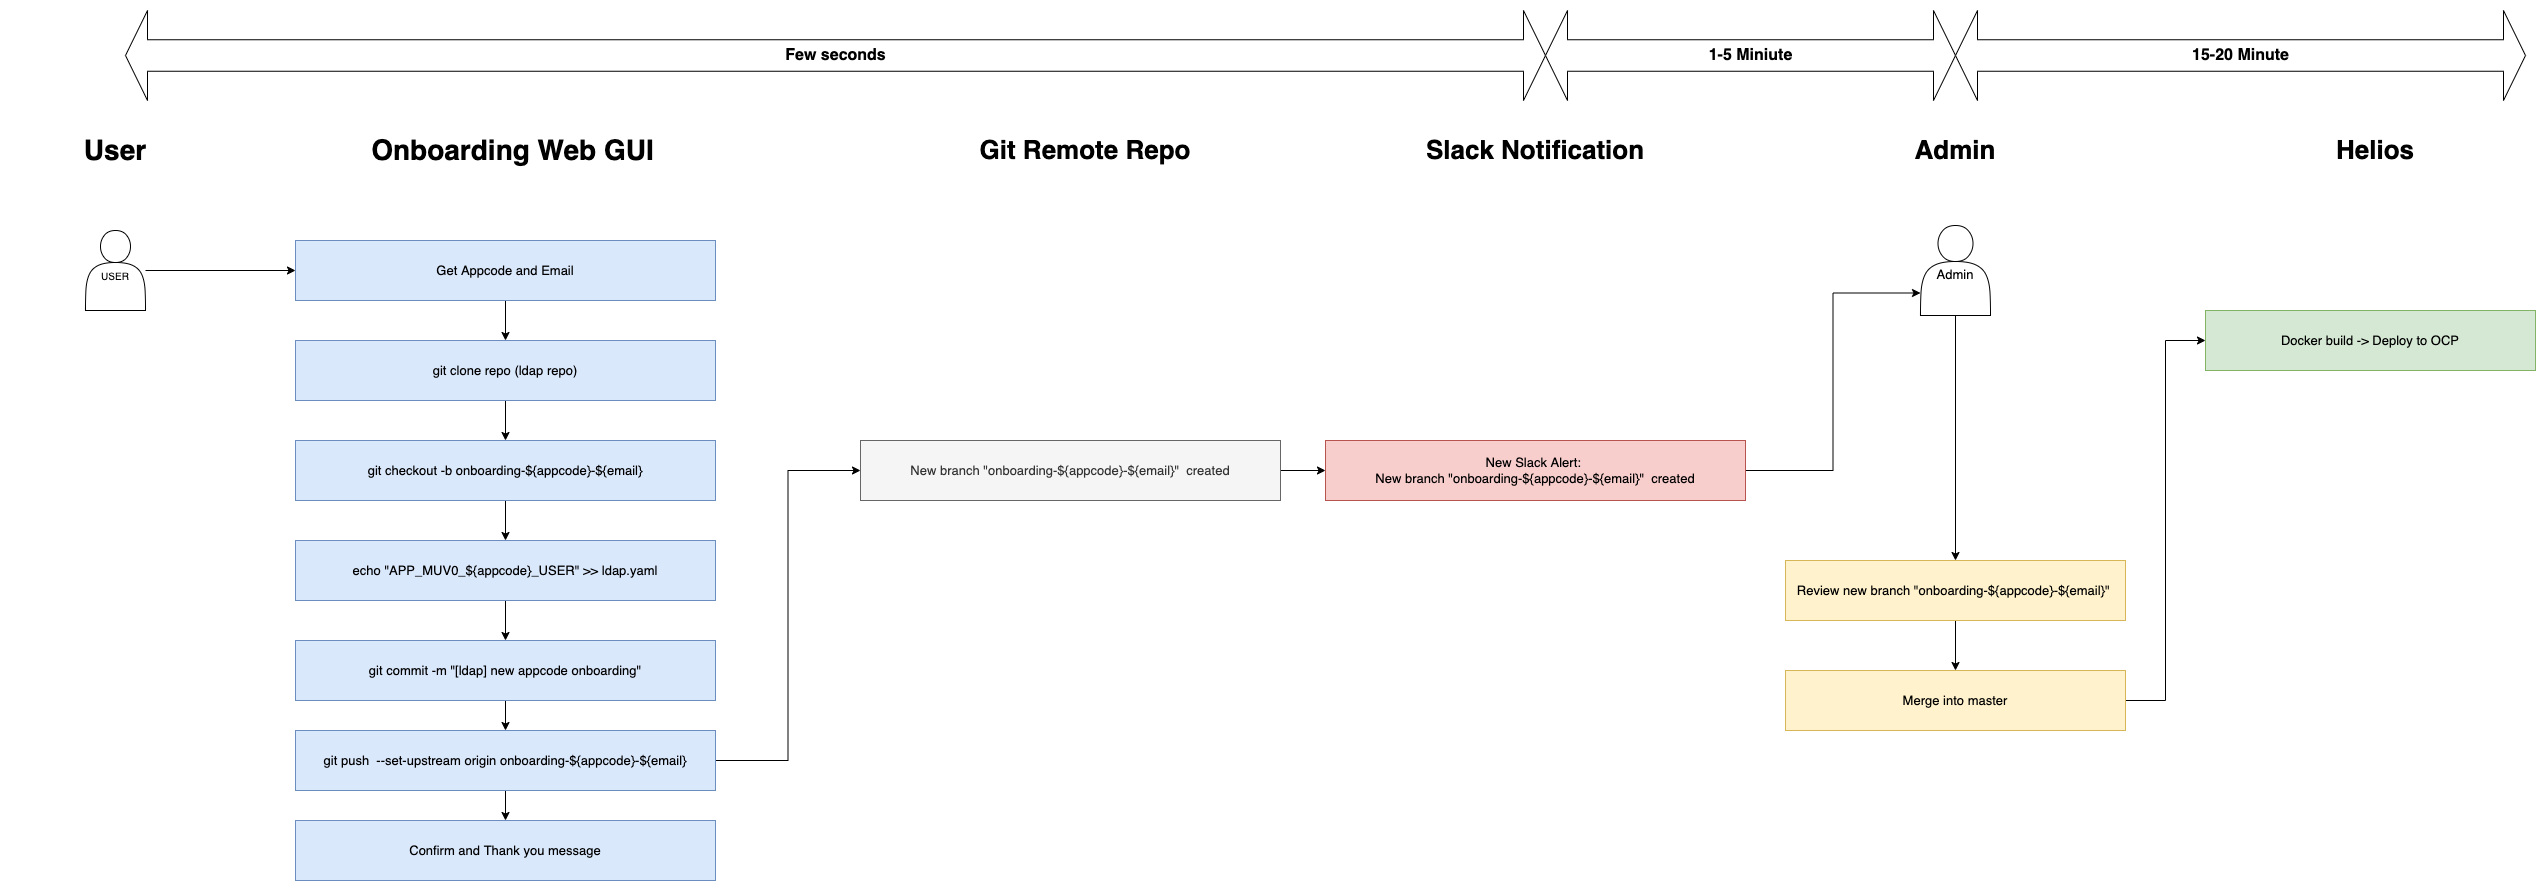

The diagram above was exported from draw.io. Its source (the exported page's mxGraphModel, read from the mxfile embedded in the PNG):
<mxGraphModel dx="1712" dy="2229" grid="1" gridSize="10" guides="1" tooltips="1" connect="1" arrows="1" fold="1" page="1" pageScale="1" pageWidth="850" pageHeight="1100" math="0" shadow="0">
  <root>
    <mxCell id="0" />
    <mxCell id="1" parent="0" />
    <mxCell id="EabyD3lq0TArfjPeal8u-12" value="" style="edgeStyle=orthogonalEdgeStyle;rounded=0;orthogonalLoop=1;jettySize=auto;html=1;" edge="1" parent="1" source="EabyD3lq0TArfjPeal8u-2" target="EabyD3lq0TArfjPeal8u-11">
      <mxGeometry relative="1" as="geometry" />
    </mxCell>
    <mxCell id="EabyD3lq0TArfjPeal8u-2" value="Get Appcode and Email" style="rounded=0;whiteSpace=wrap;html=1;fontSize=13;fillColor=#dae8fc;strokeColor=#6c8ebf;" vertex="1" parent="1">
      <mxGeometry x="290" y="220" width="420" height="60" as="geometry" />
    </mxCell>
    <mxCell id="EabyD3lq0TArfjPeal8u-14" value="" style="edgeStyle=orthogonalEdgeStyle;rounded=0;orthogonalLoop=1;jettySize=auto;html=1;" edge="1" parent="1" source="EabyD3lq0TArfjPeal8u-11" target="EabyD3lq0TArfjPeal8u-13">
      <mxGeometry relative="1" as="geometry" />
    </mxCell>
    <mxCell id="EabyD3lq0TArfjPeal8u-11" value="git clone repo (ldap repo)" style="rounded=0;whiteSpace=wrap;html=1;fontSize=13;fillColor=#dae8fc;strokeColor=#6c8ebf;" vertex="1" parent="1">
      <mxGeometry x="290" y="320" width="420" height="60" as="geometry" />
    </mxCell>
    <mxCell id="EabyD3lq0TArfjPeal8u-16" value="" style="edgeStyle=orthogonalEdgeStyle;rounded=0;orthogonalLoop=1;jettySize=auto;html=1;" edge="1" parent="1" source="EabyD3lq0TArfjPeal8u-13" target="EabyD3lq0TArfjPeal8u-15">
      <mxGeometry relative="1" as="geometry" />
    </mxCell>
    <mxCell id="EabyD3lq0TArfjPeal8u-13" value="git checkout -b onboarding-${appcode}-${email}" style="rounded=0;whiteSpace=wrap;html=1;fontSize=13;fillColor=#dae8fc;strokeColor=#6c8ebf;" vertex="1" parent="1">
      <mxGeometry x="290" y="420" width="420" height="60" as="geometry" />
    </mxCell>
    <mxCell id="EabyD3lq0TArfjPeal8u-18" value="" style="edgeStyle=orthogonalEdgeStyle;rounded=0;orthogonalLoop=1;jettySize=auto;html=1;" edge="1" parent="1" source="EabyD3lq0TArfjPeal8u-15" target="EabyD3lq0TArfjPeal8u-17">
      <mxGeometry relative="1" as="geometry" />
    </mxCell>
    <mxCell id="EabyD3lq0TArfjPeal8u-15" value="echo &quot;APP_MUV0_${appcode}_USER&quot; &amp;gt;&amp;gt; ldap.yaml" style="rounded=0;whiteSpace=wrap;html=1;fontSize=13;fillColor=#dae8fc;strokeColor=#6c8ebf;" vertex="1" parent="1">
      <mxGeometry x="290" y="520" width="420" height="60" as="geometry" />
    </mxCell>
    <mxCell id="EabyD3lq0TArfjPeal8u-20" value="" style="edgeStyle=orthogonalEdgeStyle;rounded=0;orthogonalLoop=1;jettySize=auto;html=1;" edge="1" parent="1" source="EabyD3lq0TArfjPeal8u-17" target="EabyD3lq0TArfjPeal8u-19">
      <mxGeometry relative="1" as="geometry" />
    </mxCell>
    <mxCell id="EabyD3lq0TArfjPeal8u-17" value="git commit -m &quot;[ldap] new appcode onboarding&quot;" style="rounded=0;whiteSpace=wrap;html=1;fontSize=13;fillColor=#dae8fc;strokeColor=#6c8ebf;" vertex="1" parent="1">
      <mxGeometry x="290" y="620" width="420" height="60" as="geometry" />
    </mxCell>
    <mxCell id="EabyD3lq0TArfjPeal8u-23" value="" style="edgeStyle=orthogonalEdgeStyle;rounded=0;orthogonalLoop=1;jettySize=auto;html=1;" edge="1" parent="1" source="EabyD3lq0TArfjPeal8u-19" target="EabyD3lq0TArfjPeal8u-22">
      <mxGeometry relative="1" as="geometry" />
    </mxCell>
    <mxCell id="EabyD3lq0TArfjPeal8u-33" style="edgeStyle=orthogonalEdgeStyle;rounded=0;orthogonalLoop=1;jettySize=auto;html=1;fontSize=26;entryX=0;entryY=0.5;entryDx=0;entryDy=0;" edge="1" parent="1" source="EabyD3lq0TArfjPeal8u-19" target="EabyD3lq0TArfjPeal8u-31">
      <mxGeometry relative="1" as="geometry">
        <mxPoint x="760" y="740" as="targetPoint" />
      </mxGeometry>
    </mxCell>
    <mxCell id="EabyD3lq0TArfjPeal8u-19" value="git push&amp;nbsp; --set-upstream origin onboarding-${appcode}-${email}" style="rounded=0;whiteSpace=wrap;html=1;fontSize=13;fillColor=#dae8fc;strokeColor=#6c8ebf;" vertex="1" parent="1">
      <mxGeometry x="290" y="710" width="420" height="60" as="geometry" />
    </mxCell>
    <mxCell id="EabyD3lq0TArfjPeal8u-22" value="Confirm and Thank you message" style="rounded=0;whiteSpace=wrap;html=1;fontSize=13;fillColor=#dae8fc;strokeColor=#6c8ebf;" vertex="1" parent="1">
      <mxGeometry x="290" y="800" width="420" height="60" as="geometry" />
    </mxCell>
    <mxCell id="EabyD3lq0TArfjPeal8u-24" value="&lt;b&gt;Onboarding Web GUI&lt;/b&gt;" style="text;html=1;strokeColor=none;fillColor=none;align=center;verticalAlign=middle;whiteSpace=wrap;rounded=0;fontSize=28;" vertex="1" parent="1">
      <mxGeometry x="360" y="90" width="295" height="80" as="geometry" />
    </mxCell>
    <mxCell id="EabyD3lq0TArfjPeal8u-29" style="edgeStyle=orthogonalEdgeStyle;rounded=0;orthogonalLoop=1;jettySize=auto;html=1;entryX=0;entryY=0.5;entryDx=0;entryDy=0;fontSize=10;" edge="1" parent="1" source="EabyD3lq0TArfjPeal8u-28" target="EabyD3lq0TArfjPeal8u-2">
      <mxGeometry relative="1" as="geometry" />
    </mxCell>
    <mxCell id="EabyD3lq0TArfjPeal8u-28" value="&lt;font style=&quot;font-size: 10px;&quot;&gt;USER&lt;/font&gt;" style="shape=actor;whiteSpace=wrap;html=1;fontSize=28;" vertex="1" parent="1">
      <mxGeometry x="80" y="210" width="60" height="80" as="geometry" />
    </mxCell>
    <mxCell id="EabyD3lq0TArfjPeal8u-38" value="" style="edgeStyle=orthogonalEdgeStyle;rounded=0;orthogonalLoop=1;jettySize=auto;html=1;fontSize=13;" edge="1" parent="1" source="EabyD3lq0TArfjPeal8u-31" target="EabyD3lq0TArfjPeal8u-34">
      <mxGeometry relative="1" as="geometry" />
    </mxCell>
    <mxCell id="EabyD3lq0TArfjPeal8u-31" value="New branch &quot;onboarding-${appcode}-${email}&quot;&amp;nbsp; created" style="rounded=0;whiteSpace=wrap;html=1;fontSize=13;fillColor=#f5f5f5;fontColor=#333333;strokeColor=#666666;" vertex="1" parent="1">
      <mxGeometry x="855" y="420" width="420" height="60" as="geometry" />
    </mxCell>
    <mxCell id="EabyD3lq0TArfjPeal8u-32" value="&lt;b style=&quot;font-size: 26px;&quot;&gt;Git Remote Repo&lt;/b&gt;" style="text;html=1;strokeColor=none;fillColor=none;align=center;verticalAlign=middle;whiteSpace=wrap;rounded=0;fontSize=26;" vertex="1" parent="1">
      <mxGeometry x="940" y="90" width="280" height="80" as="geometry" />
    </mxCell>
    <mxCell id="EabyD3lq0TArfjPeal8u-43" style="edgeStyle=orthogonalEdgeStyle;rounded=0;orthogonalLoop=1;jettySize=auto;html=1;entryX=0;entryY=0.75;entryDx=0;entryDy=0;fontSize=13;" edge="1" parent="1" source="EabyD3lq0TArfjPeal8u-34" target="EabyD3lq0TArfjPeal8u-36">
      <mxGeometry relative="1" as="geometry" />
    </mxCell>
    <mxCell id="EabyD3lq0TArfjPeal8u-34" value="New Slack Alert: &lt;br style=&quot;font-size: 13px;&quot;&gt;New branch &quot;onboarding-${appcode}-${email}&quot;&amp;nbsp; created" style="rounded=0;whiteSpace=wrap;html=1;fontSize=13;fillColor=#f8cecc;strokeColor=#b85450;" vertex="1" parent="1">
      <mxGeometry x="1320" y="420" width="420" height="60" as="geometry" />
    </mxCell>
    <mxCell id="EabyD3lq0TArfjPeal8u-35" value="&lt;b style=&quot;font-size: 26px;&quot;&gt;Slack Notification&lt;/b&gt;" style="text;html=1;strokeColor=none;fillColor=none;align=center;verticalAlign=middle;whiteSpace=wrap;rounded=0;fontSize=26;" vertex="1" parent="1">
      <mxGeometry x="1390" y="90" width="280" height="80" as="geometry" />
    </mxCell>
    <mxCell id="EabyD3lq0TArfjPeal8u-45" style="edgeStyle=orthogonalEdgeStyle;rounded=0;orthogonalLoop=1;jettySize=auto;html=1;fontSize=13;" edge="1" parent="1" source="EabyD3lq0TArfjPeal8u-36" target="EabyD3lq0TArfjPeal8u-42">
      <mxGeometry relative="1" as="geometry" />
    </mxCell>
    <mxCell id="EabyD3lq0TArfjPeal8u-36" value="&lt;font style=&quot;font-size: 13px;&quot;&gt;Admin&lt;/font&gt;" style="shape=actor;whiteSpace=wrap;html=1;fontSize=26;" vertex="1" parent="1">
      <mxGeometry x="1915" y="205" width="70" height="90" as="geometry" />
    </mxCell>
    <mxCell id="EabyD3lq0TArfjPeal8u-40" value="&lt;b&gt;User&lt;/b&gt;" style="text;html=1;strokeColor=none;fillColor=none;align=center;verticalAlign=middle;whiteSpace=wrap;rounded=0;fontSize=28;" vertex="1" parent="1">
      <mxGeometry x="5" y="90" width="210" height="80" as="geometry" />
    </mxCell>
    <mxCell id="EabyD3lq0TArfjPeal8u-41" value="&lt;b style=&quot;font-size: 26px;&quot;&gt;Admin&lt;/b&gt;" style="text;html=1;strokeColor=none;fillColor=none;align=center;verticalAlign=middle;whiteSpace=wrap;rounded=0;fontSize=26;" vertex="1" parent="1">
      <mxGeometry x="1810" y="90" width="280" height="80" as="geometry" />
    </mxCell>
    <mxCell id="EabyD3lq0TArfjPeal8u-46" value="" style="edgeStyle=orthogonalEdgeStyle;rounded=0;orthogonalLoop=1;jettySize=auto;html=1;fontSize=13;" edge="1" parent="1" source="EabyD3lq0TArfjPeal8u-42" target="EabyD3lq0TArfjPeal8u-44">
      <mxGeometry relative="1" as="geometry" />
    </mxCell>
    <mxCell id="EabyD3lq0TArfjPeal8u-42" value="Review new branch &quot;onboarding-${appcode}-${email}&quot;&amp;nbsp;" style="rounded=0;whiteSpace=wrap;html=1;fontSize=13;fillColor=#fff2cc;strokeColor=#d6b656;" vertex="1" parent="1">
      <mxGeometry x="1780" y="540" width="340" height="60" as="geometry" />
    </mxCell>
    <mxCell id="EabyD3lq0TArfjPeal8u-49" style="edgeStyle=orthogonalEdgeStyle;rounded=0;orthogonalLoop=1;jettySize=auto;html=1;entryX=0;entryY=0.5;entryDx=0;entryDy=0;fontSize=13;" edge="1" parent="1" source="EabyD3lq0TArfjPeal8u-44" target="EabyD3lq0TArfjPeal8u-48">
      <mxGeometry relative="1" as="geometry" />
    </mxCell>
    <mxCell id="EabyD3lq0TArfjPeal8u-44" value="Merge into master" style="rounded=0;whiteSpace=wrap;html=1;fontSize=13;fillColor=#fff2cc;strokeColor=#d6b656;" vertex="1" parent="1">
      <mxGeometry x="1780" y="650" width="340" height="60" as="geometry" />
    </mxCell>
    <mxCell id="EabyD3lq0TArfjPeal8u-47" value="&lt;b style=&quot;font-size: 26px;&quot;&gt;Helios&lt;/b&gt;" style="text;html=1;strokeColor=none;fillColor=none;align=center;verticalAlign=middle;whiteSpace=wrap;rounded=0;fontSize=26;" vertex="1" parent="1">
      <mxGeometry x="2230" y="90" width="280" height="80" as="geometry" />
    </mxCell>
    <mxCell id="EabyD3lq0TArfjPeal8u-48" value="Docker build -&amp;gt; Deploy to OCP" style="rounded=0;whiteSpace=wrap;html=1;fontSize=13;fillColor=#d5e8d4;strokeColor=#82b366;" vertex="1" parent="1">
      <mxGeometry x="2200" y="290" width="330" height="60" as="geometry" />
    </mxCell>
    <mxCell id="EabyD3lq0TArfjPeal8u-50" value="&lt;b&gt;Few seconds&lt;/b&gt;" style="html=1;shadow=0;dashed=0;align=center;verticalAlign=middle;shape=mxgraph.arrows2.twoWayArrow;dy=0.65;dx=22;fontSize=16;" vertex="1" parent="1">
      <mxGeometry x="120" y="-10" width="1420" height="90" as="geometry" />
    </mxCell>
    <mxCell id="EabyD3lq0TArfjPeal8u-51" value="&lt;b&gt;1-5 Miniute&lt;/b&gt;" style="html=1;shadow=0;dashed=0;align=center;verticalAlign=middle;shape=mxgraph.arrows2.twoWayArrow;dy=0.65;dx=22;fontSize=16;" vertex="1" parent="1">
      <mxGeometry x="1540" y="-10" width="410" height="90" as="geometry" />
    </mxCell>
    <mxCell id="EabyD3lq0TArfjPeal8u-52" value="&lt;b&gt;15-20 Minute&lt;/b&gt;" style="html=1;shadow=0;dashed=0;align=center;verticalAlign=middle;shape=mxgraph.arrows2.twoWayArrow;dy=0.65;dx=22;fontSize=16;" vertex="1" parent="1">
      <mxGeometry x="1950" y="-10" width="570" height="90" as="geometry" />
    </mxCell>
  </root>
</mxGraphModel>